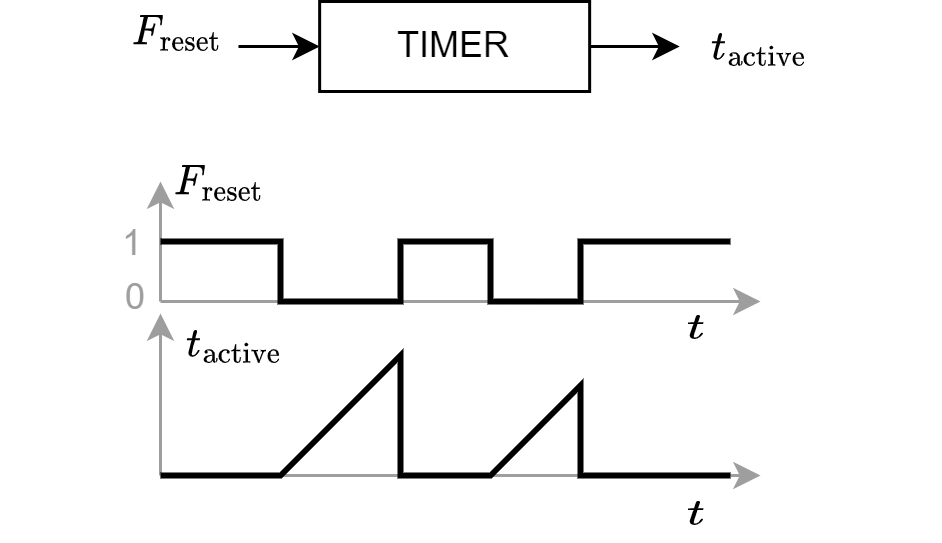

The diagram above was exported from draw.io. Its source (the exported page's mxGraphModel, read from the mxfile embedded in the PNG):
<mxGraphModel dx="1404" dy="806" grid="1" gridSize="10" guides="1" tooltips="1" connect="1" arrows="1" fold="1" page="1" pageScale="1" pageWidth="1169" pageHeight="827" math="1" shadow="0">
  <root>
    <mxCell id="0" />
    <mxCell id="1" parent="0" />
    <mxCell id="x-eF4AjK-q6QiiYOLsKG-1" style="edgeStyle=orthogonalEdgeStyle;rounded=0;orthogonalLoop=1;jettySize=auto;html=1;exitX=1;exitY=0.5;exitDx=0;exitDy=0;" parent="1" source="pB5AzxGuICqsf07LXT8p-77" edge="1">
      <mxGeometry relative="1" as="geometry">
        <mxPoint x="733.05" y="195" as="targetPoint" />
      </mxGeometry>
    </mxCell>
    <mxCell id="pB5AzxGuICqsf07LXT8p-77" value="TIMER" style="rounded=0;whiteSpace=wrap;html=1;" parent="1" vertex="1">
      <mxGeometry x="613.05" y="180" width="90" height="30" as="geometry" />
    </mxCell>
    <mxCell id="pB5AzxGuICqsf07LXT8p-121" style="edgeStyle=orthogonalEdgeStyle;rounded=0;orthogonalLoop=1;jettySize=auto;html=1;entryX=0;entryY=0.5;entryDx=0;entryDy=0;" parent="1" target="pB5AzxGuICqsf07LXT8p-77" edge="1">
      <mxGeometry relative="1" as="geometry">
        <mxPoint x="585.9999957983161" y="195" as="sourcePoint" />
      </mxGeometry>
    </mxCell>
    <mxCell id="x-eF4AjK-q6QiiYOLsKG-2" value="" style="endArrow=classic;html=1;rounded=0;strokeColor=#9E9E9E;" parent="1" edge="1">
      <mxGeometry width="50" height="50" relative="1" as="geometry">
        <mxPoint x="560" y="338" as="sourcePoint" />
        <mxPoint x="560" y="284" as="targetPoint" />
      </mxGeometry>
    </mxCell>
    <mxCell id="x-eF4AjK-q6QiiYOLsKG-3" value="" style="endArrow=classic;html=1;rounded=0;strokeColor=#9E9E9E;" parent="1" edge="1">
      <mxGeometry width="50" height="50" relative="1" as="geometry">
        <mxPoint x="560" y="338" as="sourcePoint" />
        <mxPoint x="760" y="338" as="targetPoint" />
      </mxGeometry>
    </mxCell>
    <mxCell id="x-eF4AjK-q6QiiYOLsKG-4" value="" style="endArrow=classic;html=1;rounded=0;strokeColor=#9E9E9E;" parent="1" edge="1">
      <mxGeometry width="50" height="50" relative="1" as="geometry">
        <mxPoint x="560" y="280" as="sourcePoint" />
        <mxPoint x="760" y="280" as="targetPoint" />
      </mxGeometry>
    </mxCell>
    <mxCell id="x-eF4AjK-q6QiiYOLsKG-5" value="$$F_\mathrm{reset}$$" style="text;html=1;strokeColor=none;fillColor=none;align=center;verticalAlign=middle;whiteSpace=wrap;rounded=0;" parent="1" vertex="1">
      <mxGeometry x="546" y="180" width="40" height="20" as="geometry" />
    </mxCell>
    <mxCell id="x-eF4AjK-q6QiiYOLsKG-6" value="$$t_\mathrm{active}$$" style="text;html=1;strokeColor=none;fillColor=none;align=center;verticalAlign=middle;whiteSpace=wrap;rounded=0;" parent="1" vertex="1">
      <mxGeometry x="740" y="185" width="40" height="20" as="geometry" />
    </mxCell>
    <mxCell id="x-eF4AjK-q6QiiYOLsKG-7" value="$$F_\mathrm{reset}$$" style="text;html=1;strokeColor=none;fillColor=none;align=center;verticalAlign=middle;whiteSpace=wrap;rounded=0;fontColor=#000000;" parent="1" vertex="1">
      <mxGeometry x="560" y="230" width="40" height="20" as="geometry" />
    </mxCell>
    <mxCell id="x-eF4AjK-q6QiiYOLsKG-9" value="$$t_\mathrm{active}$$" style="text;html=1;strokeColor=none;fillColor=none;align=center;verticalAlign=middle;whiteSpace=wrap;rounded=0;fontColor=#000000;" parent="1" vertex="1">
      <mxGeometry x="565" y="284" width="40" height="20" as="geometry" />
    </mxCell>
    <mxCell id="x-eF4AjK-q6QiiYOLsKG-10" value="" style="endArrow=classic;html=1;rounded=0;strokeColor=#9E9E9E;" parent="1" edge="1">
      <mxGeometry width="50" height="50" relative="1" as="geometry">
        <mxPoint x="560" y="280" as="sourcePoint" />
        <mxPoint x="560" y="240" as="targetPoint" />
      </mxGeometry>
    </mxCell>
    <mxCell id="x-eF4AjK-q6QiiYOLsKG-11" value="0" style="text;html=1;strokeColor=none;fillColor=none;align=center;verticalAlign=middle;whiteSpace=wrap;rounded=0;fontColor=#9E9E9E;" parent="1" vertex="1">
      <mxGeometry x="547" y="274" width="10" height="10" as="geometry" />
    </mxCell>
    <mxCell id="x-eF4AjK-q6QiiYOLsKG-12" value="1" style="text;html=1;strokeColor=none;fillColor=none;align=center;verticalAlign=middle;whiteSpace=wrap;rounded=0;fontColor=#9E9E9E;" parent="1" vertex="1">
      <mxGeometry x="546" y="256" width="10" height="10" as="geometry" />
    </mxCell>
    <mxCell id="x-eF4AjK-q6QiiYOLsKG-15" value="" style="endArrow=none;html=1;rounded=0;strokeColor=#000000;strokeWidth=2;" parent="1" edge="1">
      <mxGeometry width="50" height="50" relative="1" as="geometry">
        <mxPoint x="560" y="260" as="sourcePoint" />
        <mxPoint x="750" y="260" as="targetPoint" />
        <Array as="points">
          <mxPoint x="600" y="260" />
          <mxPoint x="600" y="280" />
          <mxPoint x="640" y="280" />
          <mxPoint x="640" y="260" />
          <mxPoint x="670" y="260" />
          <mxPoint x="670" y="280" />
          <mxPoint x="700" y="280" />
          <mxPoint x="700" y="260" />
        </Array>
      </mxGeometry>
    </mxCell>
    <mxCell id="x-eF4AjK-q6QiiYOLsKG-16" value="$$t$$" style="text;html=1;strokeColor=none;fillColor=none;align=center;verticalAlign=middle;whiteSpace=wrap;rounded=0;fontColor=#000000;" parent="1" vertex="1">
      <mxGeometry x="729" y="342" width="20" height="18" as="geometry" />
    </mxCell>
    <mxCell id="x-eF4AjK-q6QiiYOLsKG-19" value="" style="endArrow=none;html=1;rounded=0;strokeWidth=2;strokeColor=#000000;" parent="1" edge="1">
      <mxGeometry width="50" height="50" relative="1" as="geometry">
        <mxPoint x="560" y="338" as="sourcePoint" />
        <mxPoint x="750" y="338" as="targetPoint" />
        <Array as="points">
          <mxPoint x="600" y="338" />
          <mxPoint x="640" y="298" />
          <mxPoint x="640" y="338" />
          <mxPoint x="670" y="338" />
          <mxPoint x="700" y="308" />
          <mxPoint x="700" y="338" />
        </Array>
      </mxGeometry>
    </mxCell>
    <mxCell id="-9VhjcYqUK_fN_fZdXSb-1" value="$$t$$" style="text;html=1;strokeColor=none;fillColor=none;align=center;verticalAlign=middle;whiteSpace=wrap;rounded=0;fontColor=#000000;" parent="1" vertex="1">
      <mxGeometry x="729" y="280" width="20" height="18" as="geometry" />
    </mxCell>
  </root>
</mxGraphModel>